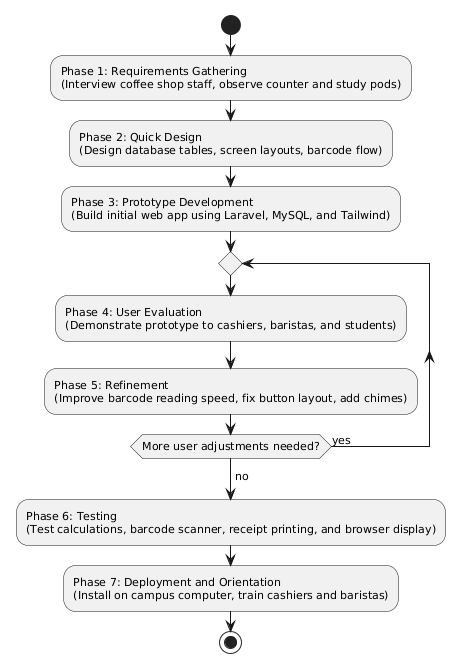

The diagram above was rendered by PlantUML. Its source (embedded in the PNG):
@startuml
skinparam monochrome true
skinparam defaultFontName "Times New Roman"
skinparam defaultFontSize 11

start
:Phase 1: Requirements Gathering
(Interview coffee shop staff, observe counter and study pods);

:Phase 2: Quick Design
(Design database tables, screen layouts, barcode flow);

:Phase 3: Prototype Development
(Build initial web app using Laravel, MySQL, and Tailwind);

repeat
  :Phase 4: User Evaluation
  (Demonstrate prototype to cashiers, baristas, and students);
  :Phase 5: Refinement
  (Improve barcode reading speed, fix button layout, add chimes);
repeat while (More user adjustments needed?) is (yes)
->no;

:Phase 6: Testing
(Test calculations, barcode scanner, receipt printing, and browser display);

:Phase 7: Deployment and Orientation
(Install on campus computer, train cashiers and baristas);
stop
@enduml